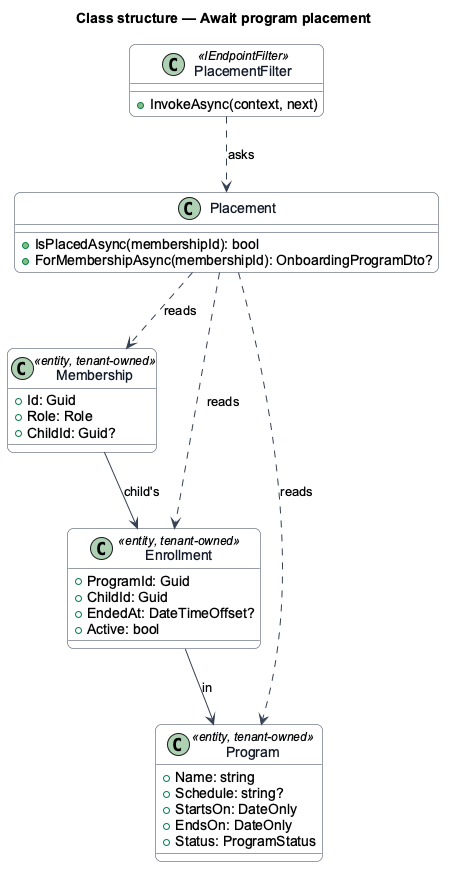

The diagram above was rendered by PlantUML. Its source (embedded in the PNG):
@startuml
skinparam backgroundColor #FFFFFF
skinparam shadowing false
skinparam roundcorner 12
skinparam defaultFontName Arial
skinparam ArrowColor #344054
skinparam class {
  BorderColor #344054
  FontColor #101828
  BackgroundColor #F9FAFB
}
title Class structure — Await program placement
class Membership <<entity, tenant-owned>> {
  +Id: Guid
  +Role: Role
  +ChildId: Guid?
}
class Enrollment <<entity, tenant-owned>> {
  +ProgramId: Guid
  +ChildId: Guid
  +EndedAt: DateTimeOffset?
  +Active: bool
}
class Program <<entity, tenant-owned>> {
  +Name: string
  +Schedule: string?
  +StartsOn: DateOnly
  +EndsOn: DateOnly
  +Status: ProgramStatus
}
class Placement {
  +IsPlacedAsync(membershipId): bool
  +ForMembershipAsync(membershipId): OnboardingProgramDto?
}
class PlacementFilter <<IEndpointFilter>> {
  +InvokeAsync(context, next)
}
Membership --> Enrollment : child's
Enrollment --> Program : in
Placement ..> Membership : reads
Placement ..> Enrollment : reads
Placement ..> Program : reads
PlacementFilter ..> Placement : asks
@enduml